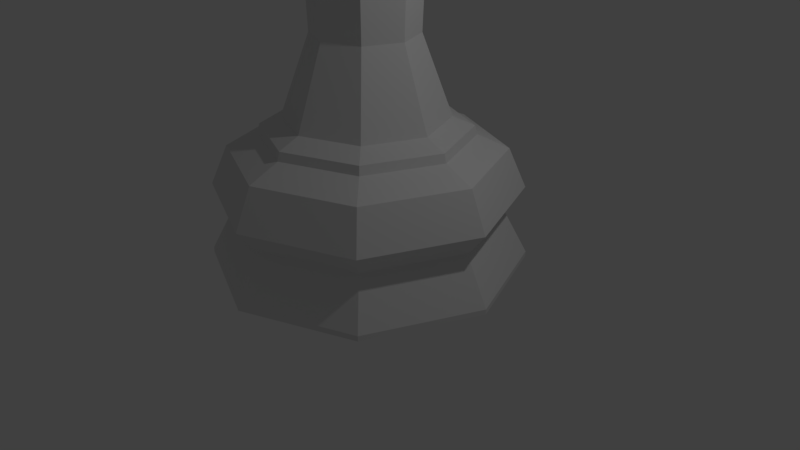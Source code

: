 # Source: LP_Bishop.blend  (saved by Blender 2.79.0; exported with 4.5.12 LTS)
import bpy
from mathutils import Matrix  # noqa: F401  (used for matrix-valued properties, if any)

bpy.ops.wm.read_factory_settings(use_empty=True)
scene = bpy.context.scene
scene.name = 'Scene'

# ---- collections
col_collection_1 = bpy.data.collections.new('Collection 1'); scene.collection.children.link(col_collection_1)

# ---- world
world_world = bpy.data.worlds.new('World'); scene.world = world_world
world_world.color = (0.05088, 0.05088, 0.05088)
world_world.use_sun_shadow = False
world_world.sun_shadow_jitter_overblur = 0.0
world_world.cycles.sampling_method = 'MANUAL'

# ---- cameras
cam_camera = bpy.data.cameras.new('Camera')
cam_camera.clip_end = 100.0
cam_camera.lens = 35.0
cam_camera.sensor_width = 32.0
cam_camera.sensor_height = 18.0
cam_camera.ortho_scale = 7.314
cam_camera.dof.focus_distance = 0.0
cam_camera.dof.aperture_fstop = 128.0

# ---- lights
light_lamp = bpy.data.lights.new('Lamp', 'POINT')
light_lamp.transmission_factor = 0.0
light_lamp.cutoff_distance = 30.0
light_lamp.energy = 100.0
light_lamp.shadow_buffer_clip_start = 1.001
light_lamp.shadow_soft_size = 0.1
light_lamp.shadow_maximum_resolution = 0.006
light_lamp.use_absolute_resolution = True

# ---- meshes
me_sphere = bpy.data.meshes.new('Sphere')
me_sphere.from_pydata([(-1.062e-07, -0.6515, -0.4782), (-0.00498, 1.09, 2.826), (-0.00498, 0.771, 1.696), (0.0762, 0.08118, 4.054), (0.766, 0.771, 2.826), (0.5402, 0.5451, 1.696), (-0.6515, 1.095e-06, -0.4782), (1.085, -3.942e-07, 2.826), (0.766, -4.267e-07, 1.696), (0.0762, -0.08118, 4.054), (0.766, -0.771, 2.826), (0.5402, -0.5452, 1.696), (0.4607, 0.4607, -0.4782), (-0.00498, -1.09, 2.826), (-0.00498, -0.771, 1.696), (-0.08616, -0.08118, 4.054), (-0.7759, -0.771, 2.826), (-0.5501, -0.5452, 1.696), (-0.4607, -0.4607, -0.4782), (-1.095, -3.942e-07, 2.826), (-0.7759, -4.267e-07, 1.696), (-0.08616, 0.08118, 4.054), (-0.7759, 0.771, 2.826), (-0.5501, 0.5451, 1.696), (0.0, 2.0, -3.352), (8.936e-08, 1.021, -1.477), (1.414, 1.414, -3.352), (0.7221, 0.7221, -1.477), (2.0, 2.015e-07, -3.352), (1.021, 4.29e-07, -1.477), (1.414, -1.414, -3.352), (0.7221, -0.7221, -1.477), (-6.514e-07, -2.0, -3.352), (-2.305e-07, -1.021, -1.477), (-1.414, -1.414, -3.352), (-0.7221, -0.7221, -1.477), (-2.0, 1.982e-06, -3.352), (-1.021, 1.345e-06, -1.477), (-1.414, 1.414, -3.352), (-0.7221, 0.7221, -1.477), (3.351e-08, 1.716, -1.879), (8.022e-08, 1.322, -1.703), (0.9347, 0.9347, -1.703), (1.214, 1.214, -1.879), (1.322, 3.76e-07, -1.703), (1.716, 2.744e-07, -1.879), (0.9347, -0.9347, -1.703), (1.214, -1.214, -1.879), (-3.508e-07, -1.322, -1.703), (-5.26e-07, -1.716, -1.879), (-0.9347, -0.9347, -1.703), (-1.214, -1.214, -1.879), (-1.322, 1.553e-06, -1.703), (-1.716, 1.802e-06, -1.879), (-0.9347, 0.9347, -1.703), (-1.214, 1.214, -1.879), (3.503e-08, 1.689, -2.698), (0.0, 2.0, -3.285), (1.414, 1.414, -3.285), (1.194, 1.194, -2.698), (2.0, 2.015e-07, -3.285), (1.689, 2.803e-07, -2.698), (1.414, -1.414, -3.285), (1.194, -1.194, -2.698), (-6.514e-07, -2.0, -3.285), (-5.153e-07, -1.689, -2.698), (-1.414, -1.414, -3.285), (-1.194, -1.194, -2.698), (-2.0, 1.982e-06, -3.285), (-1.689, 1.783e-06, -2.698), (-1.414, 1.414, -3.285), (-1.194, 1.194, -2.698), (8.428e-08, 1.185, 0.9201), (7.108e-09, 1.939, -2.386), (0.8379, -0.8379, 0.9201), (1.371, 1.371, -2.386), (1.185, 3.921e-07, 0.9201), (1.939, 2.172e-07, -2.386), (0.8379, 0.8379, 0.9201), (1.371, -1.371, -2.386), (-0.8379, -0.8379, 0.9201), (-6.245e-07, -1.939, -2.386), (-2.874e-07, -1.185, 0.9201), (-1.371, -1.371, -2.386), (-0.8379, 0.8379, 0.9201), (-1.939, 1.943e-06, -2.386), (-1.185, 1.455e-06, 0.9201), (-1.371, 1.371, -2.386), (0.4908, -0.4908, 0.7431), (0.6942, 5.028e-07, 0.7431), (0.4908, 0.4908, 0.7431), (9.24e-08, 0.6942, 0.7431), (-1.254e-07, -0.6942, 0.7431), (-0.4908, -0.4908, 0.7431), (-0.4908, 0.4908, 0.7431), (-0.6942, 1.126e-06, 0.7431), (7.819e-08, 1.293, -1.593), (0.9139, 0.9139, -1.593), (1.293, 3.867e-07, -1.593), (0.9139, -0.9139, -1.593), (-3.427e-07, -1.293, -1.593), (-0.9139, -0.9139, -1.593), (-1.293, 1.537e-06, -1.593), (-0.9139, 0.9139, -1.593), (0.6378, 0.6378, 1.026), (0.902, 4.538e-07, 1.026), (-1.742e-07, -0.902, 1.026), (-0.6378, -0.6378, 1.026), (-0.902, 1.263e-06, 1.026), (-0.6378, 0.6378, 1.026), (1.083e-07, 0.902, 1.026), (0.6378, -0.6378, 1.026), (0.5871, 0.5871, 1.515), (0.8304, 4.713e-07, 1.515), (-1.524e-07, -0.8304, 1.515), (-0.5871, -0.5871, 1.515), (-0.8304, 1.216e-06, 1.515), (-0.5871, 0.5871, 1.515), (1.076e-07, 0.8304, 1.515), (0.5871, -0.5871, 1.515), (0.6628, 0.6628, 1.244), (0.9373, 4.458e-07, 1.244), (1.057e-07, 0.9373, 1.244), (0.6628, -0.6628, 1.244), (-0.9373, 1.287e-06, 1.244), (-0.6628, 0.6628, 1.244), (-1.879e-07, -0.9373, 1.244), (-0.6628, -0.6628, 1.244), (-0.00498, 0.7979, 3.437), (0.5592, 0.5642, 3.437), (0.7929, -4.24e-07, 3.437), (0.5592, -0.5642, 3.437), (-0.00498, -0.7979, 3.437), (-0.5692, -0.5642, 3.437), (-0.8029, -4.24e-07, 3.437), (-0.5692, 0.5642, 3.437), (-0.00498, 0.2113, 4.216), (0.1007, 0.1057, 4.365), (0.1445, 0.1494, 4.216), (-0.4607, 0.4607, -0.4782), (0.1445, -5.376e-07, 4.365), (0.2064, -5.376e-07, 4.216), (0.1563, -5.396e-07, 4.054), (0.1007, -0.1057, 4.365), (0.1445, -0.1494, 4.216), (0.6515, 5.105e-07, -0.4782), (-0.00498, -0.1494, 4.365), (-0.00498, -0.2113, 4.216), (-0.00498, -0.1613, 4.054), (-0.1107, -0.1057, 4.365), (-0.1544, -0.1494, 4.216), (0.4607, -0.4607, -0.4782), (-0.00498, -5.336e-07, 4.427), (-0.1544, -5.376e-07, 4.365), (-0.2163, -5.376e-07, 4.216), (-0.1663, -5.396e-07, 4.054), (-0.1107, 0.1057, 4.365), (-0.1544, 0.1494, 4.216), (9.8e-08, 0.6515, -0.4782), (-0.00498, 0.1494, 4.365), (-0.00498, 0.1613, 4.054)], [], [(128, 160, 3, 129), (2, 1, 4, 5), (5, 4, 7, 8), (129, 3, 142, 130), (8, 7, 10, 11), (130, 142, 9, 131), (131, 9, 148, 132), (11, 10, 13, 14), (132, 148, 15, 133), (14, 13, 16, 17), (133, 15, 155, 134), (17, 16, 19, 20), (134, 155, 21, 135), (20, 19, 22, 23), (135, 21, 160, 128), (23, 22, 1, 2), (102, 37, 39, 103), (101, 35, 37, 102), (100, 33, 35, 101), (99, 31, 33, 100), (98, 29, 31, 99), (97, 27, 29, 98), (96, 25, 27, 97), (103, 39, 25, 96), (52, 102, 103, 54), (50, 101, 102, 52), (48, 100, 101, 50), (46, 99, 100, 48), (44, 98, 99, 46), (42, 97, 98, 44), (41, 96, 97, 42), (54, 103, 96, 41), (53, 52, 54, 55), (51, 50, 52, 53), (49, 48, 50, 51), (47, 46, 48, 49), (45, 44, 46, 47), (43, 42, 44, 45), (40, 41, 42, 43), (55, 54, 41, 40), (85, 53, 55, 87), (83, 51, 53, 85), (81, 49, 51, 83), (79, 47, 49, 81), (77, 45, 47, 79), (75, 43, 45, 77), (73, 40, 43, 75), (87, 55, 40, 73), (88, 89, 76, 74), (151, 145, 89, 88), (139, 6, 95, 94), (158, 139, 94, 91), (90, 91, 72, 78), (94, 95, 86, 84), (93, 92, 82, 80), (92, 88, 74, 82), (145, 12, 90, 89), (0, 151, 88, 92), (6, 18, 93, 95), (12, 158, 91, 90), (80, 82, 106, 107), (95, 93, 80, 86), (89, 90, 78, 76), (91, 94, 84, 72), (85, 69, 67, 83), (83, 67, 65, 81), (81, 65, 63, 79), (79, 63, 61, 77), (77, 61, 59, 75), (75, 59, 56, 73), (18, 0, 92, 93), (38, 24, 26, 28, 30, 32, 34, 36), (73, 56, 71, 87), (87, 71, 69, 85), (68, 69, 71, 70), (66, 67, 69, 68), (64, 65, 67, 66), (62, 63, 65, 64), (60, 61, 63, 62), (58, 59, 61, 60), (57, 56, 59, 58), (70, 71, 56, 57), (36, 68, 70, 38), (34, 66, 68, 36), (32, 64, 66, 34), (30, 62, 64, 32), (28, 60, 62, 30), (26, 58, 60, 28), (24, 57, 58, 26), (38, 70, 57, 24), (121, 120, 112, 113), (72, 84, 109, 110), (78, 72, 110, 104), (82, 74, 111, 106), (76, 78, 104, 105), (86, 80, 107, 108), (74, 76, 105, 111), (84, 86, 108, 109), (2, 118, 117, 23), (120, 122, 118, 112), (123, 121, 113, 119), (125, 124, 116, 117), (127, 126, 114, 115), (126, 123, 119, 114), (122, 125, 117, 118), (124, 127, 115, 116), (108, 107, 127, 124), (110, 109, 125, 122), (106, 111, 123, 126), (107, 106, 126, 127), (109, 108, 124, 125), (111, 105, 121, 123), (104, 110, 122, 120), (105, 104, 120, 121), (23, 117, 116, 20), (20, 116, 115, 17), (17, 115, 114, 14), (14, 114, 119, 11), (11, 119, 113, 8), (8, 113, 112, 5), (5, 112, 118, 2), (22, 135, 128, 1), (19, 134, 135, 22), (16, 133, 134, 19), (13, 132, 133, 16), (10, 131, 132, 13), (7, 130, 131, 10), (4, 129, 130, 7), (1, 128, 129, 4), (136, 159, 137, 138), (160, 136, 138, 3), (159, 152, 137), (138, 137, 140, 141), (3, 138, 141, 142), (137, 152, 140), (141, 140, 143, 144), (142, 141, 144, 9), (140, 152, 143), (144, 143, 146, 147), (9, 144, 147, 148), (143, 152, 146), (146, 152, 149), (147, 146, 149, 150), (148, 147, 150, 15), (15, 150, 154, 155), (149, 152, 153), (150, 149, 153, 154), (155, 154, 157, 21), (153, 152, 156), (154, 153, 156, 157), (21, 157, 136, 160), (156, 152, 159), (157, 156, 159, 136), (35, 33, 0, 18), (27, 25, 158, 12), (37, 35, 18, 6), (33, 31, 151, 0), (29, 27, 12, 145), (25, 39, 139, 158), (39, 37, 6, 139), (31, 29, 145, 151)])
me_sphere.use_remesh_preserve_volume = False
me_sphere.use_remesh_preserve_attributes = False
me_sphere.use_mirror_vertex_groups = False
me_sphere.update()
me_cube = bpy.data.meshes.new('Cube')
me_cube.from_pydata([(-0.2156, 0.2121, -1.548), (-0.4545, -1.607, 1.289), (-0.2156, 0.6275, -1.282), (-0.4545, -1.192, 1.556), (0.2042, 0.2121, -1.548), (-0.03466, -1.607, 1.289), (0.2042, 0.6275, -1.282), (-0.03466, -1.192, 1.556), (0.02043, 1.02, -1.472), (-0.2185, -1.192, 1.556), (0.02043, 0.285, -1.733), (-0.2185, -1.607, 1.289), (-0.4545, 0.8948, 2.894), (-0.2156, 2.714, 0.05612), (0.02043, 3.107, -0.1335), (-0.2185, 0.8948, 2.894), (-0.03466, 0.8948, 2.894), (0.2042, 2.714, 0.05612), (-0.09759, 0.8238, -1.431), (-0.3365, -1.607, 1.289), (-0.3365, -1.192, 1.556), (-0.09759, 0.2485, -1.695), (-0.1385, 2.924, -0.07932), (-0.3365, 0.8948, 2.894), (-0.1266, -1.192, 1.556), (0.1123, 0.2485, -1.695), (0.1123, 0.8238, -1.431), (-0.1266, -1.607, 1.289), (-0.1266, 0.8948, 2.894), (0.1672, 2.941, -0.1351)], [], [(0, 1, 3, 2), (2, 3, 12, 13), (6, 7, 5, 4), (21, 19, 1, 0), (26, 6, 4, 25), (20, 3, 1, 19), (24, 9, 11, 27), (18, 8, 10, 21), (25, 27, 11, 10), (24, 7, 16, 28), (29, 28, 16, 17), (22, 23, 15, 14), (26, 8, 14, 29), (7, 6, 17, 16), (18, 2, 13, 22), (20, 9, 15, 23), (3, 20, 23, 12), (8, 18, 22, 14), (13, 12, 23, 22), (2, 18, 21, 0), (9, 20, 19, 11), (10, 11, 19, 21), (6, 26, 29, 17), (14, 15, 28, 29), (9, 24, 28, 15), (4, 5, 27, 25), (7, 24, 27, 5), (8, 26, 25, 10)])
me_cube.use_remesh_preserve_volume = False
me_cube.use_remesh_preserve_attributes = False
me_cube.use_mirror_vertex_groups = False
me_cube.update()

# ---- objects
ob_lamp = bpy.data.objects.new('Lamp', light_lamp)
ob_lp_bishop = bpy.data.objects.new('LP Bishop', me_sphere)
ob_notch = bpy.data.objects.new('Notch', me_cube)
ob_camera = bpy.data.objects.new('Camera', cam_camera)

# ---- transforms, parenting, visibility, modifiers, constraints
ob_lamp.location = (4.076, 1.005, 5.904)
ob_lamp.rotation_euler = (0.6503, 0.05522, 1.866)
ob_lamp.lock_rotations_4d = False
ob_lamp.empty_display_type = 'ARROWS'
ob_lamp.color = (0.0, 0.0, 0.0, 0.0)
ob_lamp.lineart.crease_threshold = 0.0
ob_lp_bishop.location = (6.209e-10, -5.05e-08, 3.352)
ob_lp_bishop.lineart.crease_threshold = 0.0
_m = ob_lp_bishop.modifiers.new('Boolean', 'BOOLEAN')
_m.object = ob_notch
_m.solver = 'FAST'
ob_notch.parent = ob_lp_bishop
ob_notch.matrix_parent_inverse = Matrix(((1.0, 0.0, 0.0, -6.209e-10), (0.0, 1.0, 0.0, 5.05e-08), (0.0, 0.0, 1.0, -3.352), (0.0, 0.0, 0.0, 1.0)))
ob_notch.location = (-0.1467, -1.124, 6.738)
ob_notch.hide_viewport = True
ob_notch.hide_render = True
ob_notch.lineart.crease_threshold = 0.0
ob_camera.location = (7.481, -6.508, 5.344)
ob_camera.rotation_euler = (1.109, 0.0, 0.8149)
ob_camera.lock_rotations_4d = False
ob_camera.empty_display_type = 'ARROWS'
ob_camera.color = (0.0, 0.0, 0.0, 0.0)
ob_camera.display_type = 'WIRE'
ob_camera.lineart.crease_threshold = 0.0

# ---- collection membership
col_collection_1.objects.link(ob_lamp)
col_collection_1.objects.link(ob_lp_bishop)
col_collection_1.objects.link(ob_notch)
col_collection_1.objects.link(ob_camera)

# ---- scene / render settings (as saved in the file)
scene.camera = ob_camera
scene.frame_start = 1; scene.frame_end = 250; scene.frame_set(1)
scene.render.engine = 'BLENDER_EEVEE_NEXT'
scene.render.resolution_percentage = 50
scene.render.dither_intensity = 0.0
scene.cycles.use_denoising = False
scene.cycles.samples = 128
scene.cycles.sampling_pattern = 'TABULATED_SOBOL'
scene.cycles.use_adaptive_sampling = False
scene.cycles.use_light_tree = False
scene.cycles.blur_glossy = 0.0
scene.cycles.sample_clamp_indirect = 0.0
scene.view_settings.view_transform = 'Standard'
bpy.context.view_layer.update()
